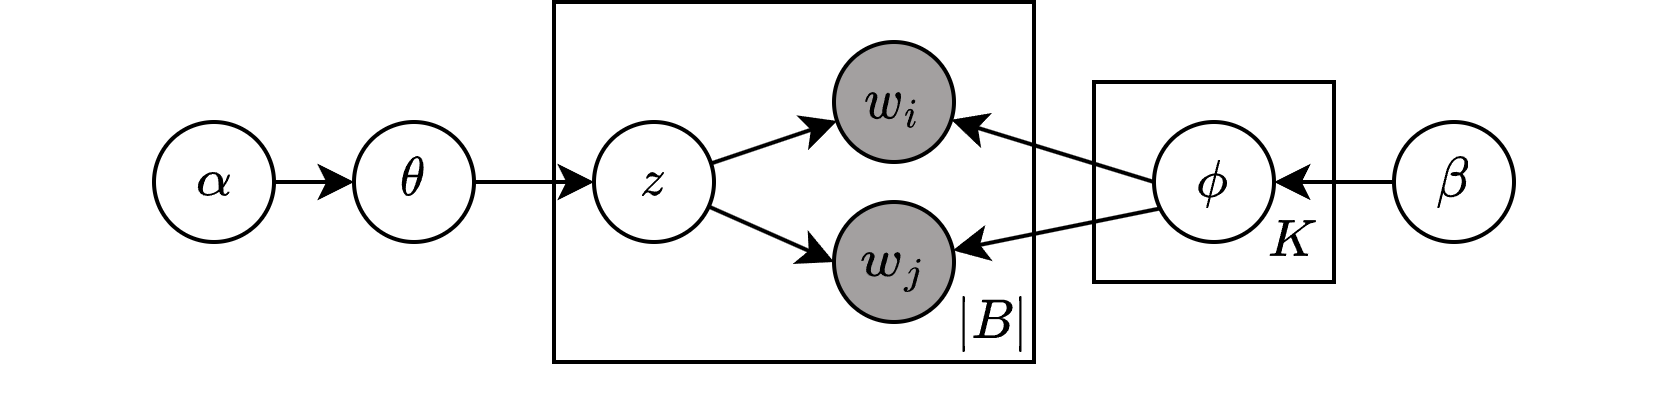

The diagram above was exported from draw.io. Its source (the exported page's mxGraphModel, read from the mxfile embedded in the PNG):
<mxGraphModel dx="430" dy="445" grid="1" gridSize="10" guides="1" tooltips="1" connect="1" arrows="1" fold="1" page="1" pageScale="1" pageWidth="827" pageHeight="1169" math="1" shadow="0">
  <root>
    <mxCell id="0" />
    <mxCell id="1" parent="0" />
    <mxCell id="3" value="" style="rounded=0;whiteSpace=wrap;html=1;" parent="1" vertex="1">
      <mxGeometry x="485" y="170" width="60" height="50" as="geometry" />
    </mxCell>
    <mxCell id="33" style="edgeStyle=none;html=1;entryX=0;entryY=0.5;entryDx=0;entryDy=0;" edge="1" parent="1" source="6" target="9">
      <mxGeometry relative="1" as="geometry" />
    </mxCell>
    <mxCell id="6" value="$$\mathbf{\alpha}$$" style="ellipse;whiteSpace=wrap;html=1;aspect=fixed;" parent="1" vertex="1">
      <mxGeometry x="250" y="180" width="30" height="30" as="geometry" />
    </mxCell>
    <mxCell id="7" value="" style="rounded=0;whiteSpace=wrap;html=1;" parent="1" vertex="1">
      <mxGeometry x="350" y="150" width="120" height="90" as="geometry" />
    </mxCell>
    <mxCell id="27" style="edgeStyle=none;html=1;entryX=0;entryY=0.5;entryDx=0;entryDy=0;" edge="1" parent="1" source="9" target="11">
      <mxGeometry relative="1" as="geometry" />
    </mxCell>
    <mxCell id="9" value="&lt;b&gt;$$\mathbf{\theta}$$&lt;/b&gt;" style="ellipse;whiteSpace=wrap;html=1;aspect=fixed;" parent="1" vertex="1">
      <mxGeometry x="300" y="180" width="30" height="30" as="geometry" />
    </mxCell>
    <mxCell id="23" style="edgeStyle=none;html=1;" edge="1" parent="1" source="11" target="12">
      <mxGeometry relative="1" as="geometry" />
    </mxCell>
    <mxCell id="24" style="edgeStyle=none;html=1;entryX=0;entryY=0.5;entryDx=0;entryDy=0;" edge="1" parent="1" source="11" target="20">
      <mxGeometry relative="1" as="geometry" />
    </mxCell>
    <mxCell id="11" value="$$z$$" style="ellipse;whiteSpace=wrap;html=1;aspect=fixed;" parent="1" vertex="1">
      <mxGeometry x="360" y="180" width="30" height="30" as="geometry" />
    </mxCell>
    <mxCell id="31" style="edgeStyle=none;html=1;exitX=0;exitY=0.5;exitDx=0;exitDy=0;" edge="1" parent="1" source="14" target="12">
      <mxGeometry relative="1" as="geometry" />
    </mxCell>
    <mxCell id="12" value="$$w_i$$" style="ellipse;whiteSpace=wrap;html=1;aspect=fixed;fillColor=#A3A0A0;" parent="1" vertex="1">
      <mxGeometry x="420" y="160" width="30" height="30" as="geometry" />
    </mxCell>
    <mxCell id="14" value="$$\mathbf{\phi}$$" style="ellipse;whiteSpace=wrap;html=1;aspect=fixed;" parent="1" vertex="1">
      <mxGeometry x="500" y="180" width="30" height="30" as="geometry" />
    </mxCell>
    <mxCell id="34" style="edgeStyle=none;html=1;" edge="1" parent="1" source="16" target="14">
      <mxGeometry relative="1" as="geometry" />
    </mxCell>
    <mxCell id="16" value="$$\mathbf{\beta}$$" style="ellipse;whiteSpace=wrap;html=1;aspect=fixed;" parent="1" vertex="1">
      <mxGeometry x="560" y="180" width="30" height="30" as="geometry" />
    </mxCell>
    <mxCell id="17" value="$$|B|$$" style="text;strokeColor=none;align=center;fillColor=none;html=1;verticalAlign=middle;whiteSpace=wrap;rounded=0;" parent="1" vertex="1">
      <mxGeometry x="450" y="210" width="20" height="40" as="geometry" />
    </mxCell>
    <mxCell id="19" value="$$K$$" style="text;strokeColor=none;align=center;fillColor=none;html=1;verticalAlign=middle;whiteSpace=wrap;rounded=0;" parent="1" vertex="1">
      <mxGeometry x="525" y="190" width="20" height="40" as="geometry" />
    </mxCell>
    <mxCell id="32" style="edgeStyle=none;html=1;exitX=0.058;exitY=0.719;exitDx=0;exitDy=0;exitPerimeter=0;" edge="1" parent="1" source="14" target="20">
      <mxGeometry relative="1" as="geometry" />
    </mxCell>
    <mxCell id="20" value="$$w_j$$" style="ellipse;whiteSpace=wrap;html=1;aspect=fixed;fillColor=#A3A0A0;" vertex="1" parent="1">
      <mxGeometry x="420" y="200" width="30" height="30" as="geometry" />
    </mxCell>
  </root>
</mxGraphModel>